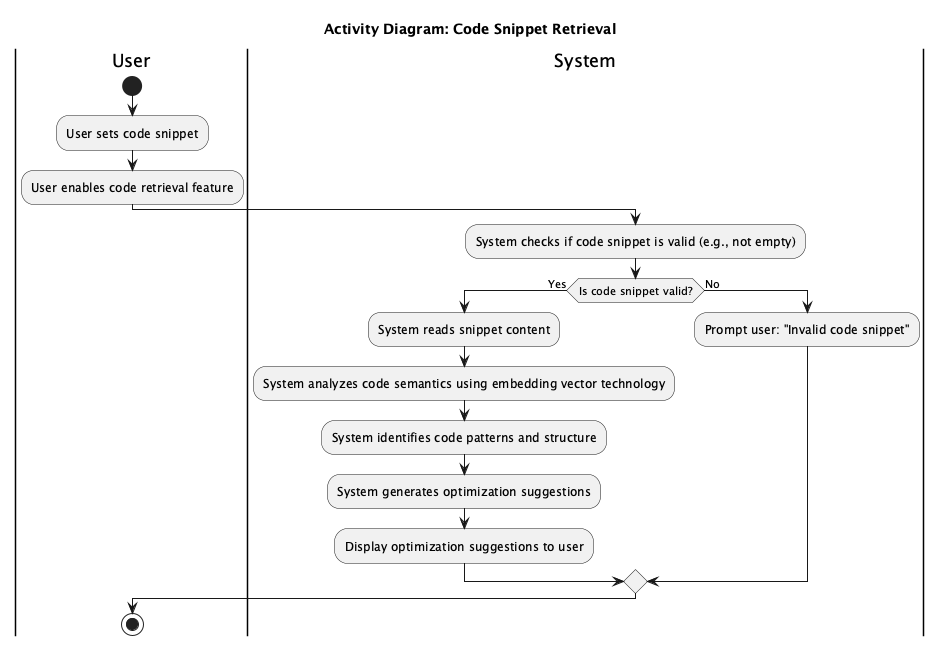

The diagram above was rendered by PlantUML. Its source (embedded in the PNG):
@startuml
title Activity Diagram: Code Snippet Retrieval

|User|
start
:User sets code snippet;
:User enables code retrieval feature;

|System|
:System checks if code snippet is valid (e.g., not empty);
if (Is code snippet valid?) then (Yes)
  :System reads snippet content;
  :System analyzes code semantics using embedding vector technology;
  :System identifies code patterns and structure;
  :System generates optimization suggestions;
  :Display optimization suggestions to user;
else (No)
  :Prompt user: "Invalid code snippet";
endif

|User|
stop

@enduml